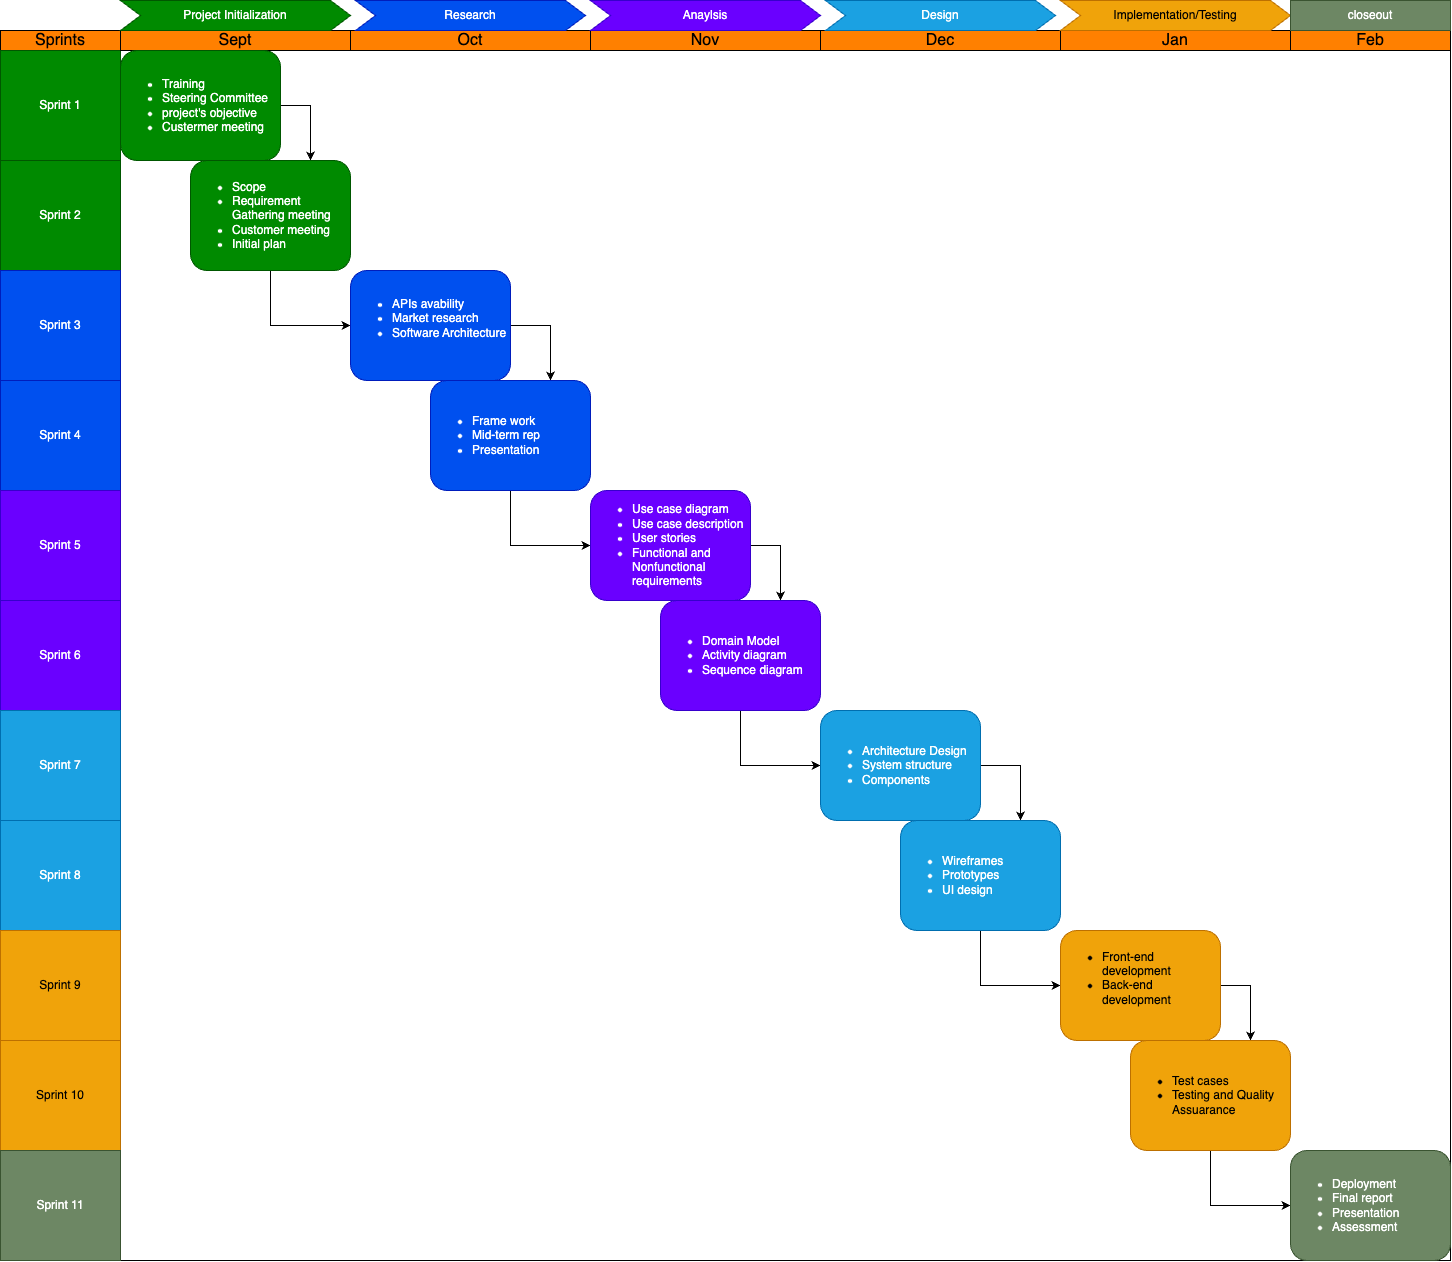

The diagram above was exported from draw.io. Its source (the exported page's mxGraphModel, read from the mxfile embedded in the PNG):
<mxGraphModel dx="1803" dy="2271" grid="1" gridSize="10" guides="1" tooltips="1" connect="1" arrows="1" fold="1" page="1" pageScale="1" pageWidth="827" pageHeight="1169" math="0" shadow="0">
  <root>
    <mxCell id="0" />
    <mxCell id="1" parent="0" />
    <mxCell id="gMpD6ZS7oLatShM42ITX-1" value="" style="rounded=0;whiteSpace=wrap;html=1;fillColor=none;" vertex="1" parent="1">
      <mxGeometry x="80" y="-140" width="1450" height="1230" as="geometry" />
    </mxCell>
    <mxCell id="gMpD6ZS7oLatShM42ITX-2" value="Sprints" style="rounded=0;whiteSpace=wrap;html=1;fillColor=#FF8000;strokeColor=default;gradientColor=none;fontSize=16;labelBackgroundColor=none;" vertex="1" parent="1">
      <mxGeometry x="80" y="-140" width="120" height="20" as="geometry" />
    </mxCell>
    <mxCell id="gMpD6ZS7oLatShM42ITX-3" value="Sprint 1" style="rounded=0;whiteSpace=wrap;html=1;fillColor=#008a00;fontColor=#ffffff;strokeColor=#005700;" vertex="1" parent="1">
      <mxGeometry x="80" y="-120" width="120" height="110" as="geometry" />
    </mxCell>
    <mxCell id="gMpD6ZS7oLatShM42ITX-4" value="Sprint 2" style="rounded=0;whiteSpace=wrap;html=1;fillColor=#008a00;fontColor=#ffffff;strokeColor=#005700;" vertex="1" parent="1">
      <mxGeometry x="80" y="-10" width="120" height="110" as="geometry" />
    </mxCell>
    <mxCell id="gMpD6ZS7oLatShM42ITX-5" value="Sprint 3" style="rounded=0;whiteSpace=wrap;html=1;fillColor=#0050ef;fontColor=#ffffff;strokeColor=#001DBC;" vertex="1" parent="1">
      <mxGeometry x="80" y="100" width="120" height="110" as="geometry" />
    </mxCell>
    <mxCell id="gMpD6ZS7oLatShM42ITX-6" value="Sprint 4" style="rounded=0;whiteSpace=wrap;html=1;fillColor=#0050ef;fontColor=#ffffff;strokeColor=#001DBC;" vertex="1" parent="1">
      <mxGeometry x="80" y="210" width="120" height="110" as="geometry" />
    </mxCell>
    <mxCell id="gMpD6ZS7oLatShM42ITX-7" value="Sprint 5" style="rounded=0;whiteSpace=wrap;html=1;fillColor=#6a00ff;fontColor=#ffffff;strokeColor=#3700CC;" vertex="1" parent="1">
      <mxGeometry x="80" y="320" width="120" height="110" as="geometry" />
    </mxCell>
    <mxCell id="gMpD6ZS7oLatShM42ITX-8" value="Sprint 6" style="rounded=0;whiteSpace=wrap;html=1;fillColor=#6a00ff;fontColor=#ffffff;strokeColor=#3700CC;" vertex="1" parent="1">
      <mxGeometry x="80" y="430" width="120" height="110" as="geometry" />
    </mxCell>
    <mxCell id="gMpD6ZS7oLatShM42ITX-9" value="Sept" style="rounded=0;whiteSpace=wrap;html=1;fillColor=#FF8000;strokeColor=default;gradientColor=none;fontSize=16;labelBackgroundColor=none;" vertex="1" parent="1">
      <mxGeometry x="200" y="-140" width="230" height="20" as="geometry" />
    </mxCell>
    <mxCell id="gMpD6ZS7oLatShM42ITX-10" value="Oct" style="rounded=0;whiteSpace=wrap;html=1;fillColor=#FF8000;strokeColor=default;gradientColor=none;fontSize=16;labelBackgroundColor=none;" vertex="1" parent="1">
      <mxGeometry x="430" y="-140" width="240" height="20" as="geometry" />
    </mxCell>
    <mxCell id="gMpD6ZS7oLatShM42ITX-11" value="&lt;font color=&quot;#000000&quot;&gt;Nov&lt;/font&gt;" style="rounded=0;whiteSpace=wrap;html=1;fillColor=#FF8000;strokeColor=default;fontColor=#ffffff;fontSize=16;labelBackgroundColor=none;" vertex="1" parent="1">
      <mxGeometry x="670" y="-140" width="230" height="20" as="geometry" />
    </mxCell>
    <mxCell id="gMpD6ZS7oLatShM42ITX-12" value="Dec" style="rounded=0;whiteSpace=wrap;html=1;fillColor=#FF8000;strokeColor=default;gradientColor=none;fontSize=16;labelBackgroundColor=none;" vertex="1" parent="1">
      <mxGeometry x="900" y="-140" width="240" height="20" as="geometry" />
    </mxCell>
    <mxCell id="gMpD6ZS7oLatShM42ITX-13" value="Jan" style="rounded=0;whiteSpace=wrap;html=1;fillColor=#FF8000;strokeColor=default;gradientColor=none;fontSize=16;labelBackgroundColor=none;" vertex="1" parent="1">
      <mxGeometry x="1140" y="-140" width="230" height="20" as="geometry" />
    </mxCell>
    <mxCell id="gMpD6ZS7oLatShM42ITX-14" value="Feb" style="rounded=0;whiteSpace=wrap;html=1;fillColor=#FF8000;strokeColor=default;gradientColor=none;fontSize=16;labelBackgroundColor=none;" vertex="1" parent="1">
      <mxGeometry x="1370" y="-140" width="160" height="20" as="geometry" />
    </mxCell>
    <mxCell id="gMpD6ZS7oLatShM42ITX-15" value="Sprint 7" style="rounded=0;whiteSpace=wrap;html=1;fillColor=#1ba1e2;fontColor=#ffffff;strokeColor=#006EAF;" vertex="1" parent="1">
      <mxGeometry x="80" y="540" width="120" height="110" as="geometry" />
    </mxCell>
    <mxCell id="gMpD6ZS7oLatShM42ITX-16" value="Sprint 8" style="rounded=0;whiteSpace=wrap;html=1;fillColor=#1ba1e2;fontColor=#ffffff;strokeColor=#006EAF;" vertex="1" parent="1">
      <mxGeometry x="80" y="650" width="120" height="110" as="geometry" />
    </mxCell>
    <mxCell id="gMpD6ZS7oLatShM42ITX-17" value="Sprint 9" style="rounded=0;whiteSpace=wrap;html=1;fillColor=#f0a30a;fontColor=#000000;strokeColor=#BD7000;" vertex="1" parent="1">
      <mxGeometry x="80" y="760" width="120" height="110" as="geometry" />
    </mxCell>
    <mxCell id="gMpD6ZS7oLatShM42ITX-18" value="Sprint 10" style="rounded=0;whiteSpace=wrap;html=1;fillColor=#f0a30a;fontColor=#000000;strokeColor=#BD7000;" vertex="1" parent="1">
      <mxGeometry x="80" y="870" width="120" height="110" as="geometry" />
    </mxCell>
    <mxCell id="gMpD6ZS7oLatShM42ITX-19" value="Sprint 11" style="rounded=0;whiteSpace=wrap;html=1;fillColor=#6d8764;fontColor=#ffffff;strokeColor=#3A5431;" vertex="1" parent="1">
      <mxGeometry x="80" y="980" width="120" height="110" as="geometry" />
    </mxCell>
    <mxCell id="67rH8mEJefGiHxY1LrHT-1" style="edgeStyle=orthogonalEdgeStyle;rounded=0;orthogonalLoop=1;jettySize=auto;html=1;exitX=1;exitY=0.5;exitDx=0;exitDy=0;entryX=0.75;entryY=0;entryDx=0;entryDy=0;" edge="1" parent="1" source="gMpD6ZS7oLatShM42ITX-25" target="SicwFfjrE7hz2VkYL5tD-12">
      <mxGeometry relative="1" as="geometry" />
    </mxCell>
    <mxCell id="gMpD6ZS7oLatShM42ITX-25" value="&lt;div&gt;&lt;ul&gt;&lt;li&gt;Training&amp;nbsp;&lt;/li&gt;&lt;li&gt;Steering Committee&lt;/li&gt;&lt;li&gt;project's objective&lt;/li&gt;&lt;li&gt;Custermer meeting&lt;/li&gt;&lt;/ul&gt;&lt;/div&gt;" style="rounded=1;whiteSpace=wrap;html=1;align=left;fillColor=#008a00;fontColor=#ffffff;strokeColor=#005700;" vertex="1" parent="1">
      <mxGeometry x="200" y="-120" width="160" height="110" as="geometry" />
    </mxCell>
    <mxCell id="67rH8mEJefGiHxY1LrHT-2" style="edgeStyle=orthogonalEdgeStyle;rounded=0;orthogonalLoop=1;jettySize=auto;html=1;exitX=0.5;exitY=1;exitDx=0;exitDy=0;entryX=0;entryY=0.5;entryDx=0;entryDy=0;" edge="1" parent="1" source="SicwFfjrE7hz2VkYL5tD-12" target="SicwFfjrE7hz2VkYL5tD-13">
      <mxGeometry relative="1" as="geometry" />
    </mxCell>
    <mxCell id="SicwFfjrE7hz2VkYL5tD-12" value="&lt;div&gt;&lt;ul&gt;&lt;li&gt;Scope&lt;/li&gt;&lt;li&gt;Requirement Gathering meeting&lt;/li&gt;&lt;li&gt;Customer meeting&lt;/li&gt;&lt;li&gt;Initial plan&lt;/li&gt;&lt;/ul&gt;&lt;/div&gt;" style="rounded=1;whiteSpace=wrap;html=1;align=left;fillColor=#008a00;fontColor=#ffffff;strokeColor=#005700;" vertex="1" parent="1">
      <mxGeometry x="270" y="-10" width="160" height="110" as="geometry" />
    </mxCell>
    <mxCell id="67rH8mEJefGiHxY1LrHT-3" style="edgeStyle=orthogonalEdgeStyle;rounded=0;orthogonalLoop=1;jettySize=auto;html=1;exitX=1;exitY=0.5;exitDx=0;exitDy=0;entryX=0.75;entryY=0;entryDx=0;entryDy=0;" edge="1" parent="1" source="SicwFfjrE7hz2VkYL5tD-13" target="SicwFfjrE7hz2VkYL5tD-14">
      <mxGeometry relative="1" as="geometry" />
    </mxCell>
    <mxCell id="SicwFfjrE7hz2VkYL5tD-13" value="&lt;div&gt;&lt;ul&gt;&lt;li&gt;APIs avability&lt;/li&gt;&lt;li&gt;Market research&lt;/li&gt;&lt;li&gt;Software Architecture&lt;/li&gt;&lt;/ul&gt;&lt;/div&gt;&lt;div&gt;&lt;br&gt;&lt;/div&gt;" style="rounded=1;whiteSpace=wrap;html=1;align=left;fillColor=#0050ef;fontColor=#ffffff;strokeColor=#001DBC;" vertex="1" parent="1">
      <mxGeometry x="430" y="100" width="160" height="110" as="geometry" />
    </mxCell>
    <mxCell id="67rH8mEJefGiHxY1LrHT-4" style="edgeStyle=orthogonalEdgeStyle;rounded=0;orthogonalLoop=1;jettySize=auto;html=1;exitX=0.5;exitY=1;exitDx=0;exitDy=0;entryX=0;entryY=0.5;entryDx=0;entryDy=0;" edge="1" parent="1" source="SicwFfjrE7hz2VkYL5tD-14" target="SicwFfjrE7hz2VkYL5tD-15">
      <mxGeometry relative="1" as="geometry" />
    </mxCell>
    <mxCell id="SicwFfjrE7hz2VkYL5tD-14" value="&lt;div&gt;&lt;ul&gt;&lt;li&gt;Frame work&lt;/li&gt;&lt;li&gt;Mid-term rep&lt;/li&gt;&lt;li&gt;Presentation&lt;/li&gt;&lt;/ul&gt;&lt;/div&gt;" style="rounded=1;whiteSpace=wrap;html=1;align=left;fillColor=#0050ef;fontColor=#ffffff;strokeColor=#001DBC;" vertex="1" parent="1">
      <mxGeometry x="510" y="210" width="160" height="110" as="geometry" />
    </mxCell>
    <mxCell id="67rH8mEJefGiHxY1LrHT-5" style="edgeStyle=orthogonalEdgeStyle;rounded=0;orthogonalLoop=1;jettySize=auto;html=1;exitX=1;exitY=0.5;exitDx=0;exitDy=0;entryX=0.75;entryY=0;entryDx=0;entryDy=0;" edge="1" parent="1" source="SicwFfjrE7hz2VkYL5tD-15" target="SicwFfjrE7hz2VkYL5tD-16">
      <mxGeometry relative="1" as="geometry" />
    </mxCell>
    <mxCell id="SicwFfjrE7hz2VkYL5tD-15" value="&lt;div&gt;&lt;ul&gt;&lt;li&gt;Use case diagram&lt;/li&gt;&lt;li&gt;Use case description&lt;/li&gt;&lt;li&gt;User stories&lt;/li&gt;&lt;li&gt;Functional and Nonfunctional requirements&lt;/li&gt;&lt;/ul&gt;&lt;/div&gt;" style="rounded=1;whiteSpace=wrap;html=1;align=left;fillColor=#6a00ff;fontColor=#ffffff;strokeColor=#3700CC;" vertex="1" parent="1">
      <mxGeometry x="670" y="320" width="160" height="110" as="geometry" />
    </mxCell>
    <mxCell id="67rH8mEJefGiHxY1LrHT-6" style="edgeStyle=orthogonalEdgeStyle;rounded=0;orthogonalLoop=1;jettySize=auto;html=1;exitX=0.5;exitY=1;exitDx=0;exitDy=0;entryX=0;entryY=0.5;entryDx=0;entryDy=0;" edge="1" parent="1" source="SicwFfjrE7hz2VkYL5tD-16" target="SicwFfjrE7hz2VkYL5tD-17">
      <mxGeometry relative="1" as="geometry" />
    </mxCell>
    <mxCell id="SicwFfjrE7hz2VkYL5tD-16" value="&lt;div&gt;&lt;ul&gt;&lt;li&gt;Domain Model&lt;/li&gt;&lt;li&gt;Activity diagram&lt;/li&gt;&lt;li&gt;Sequence diagram&lt;/li&gt;&lt;/ul&gt;&lt;/div&gt;" style="rounded=1;whiteSpace=wrap;html=1;align=left;fillColor=#6a00ff;fontColor=#ffffff;strokeColor=#3700CC;" vertex="1" parent="1">
      <mxGeometry x="740" y="430" width="160" height="110" as="geometry" />
    </mxCell>
    <mxCell id="67rH8mEJefGiHxY1LrHT-7" style="edgeStyle=orthogonalEdgeStyle;rounded=0;orthogonalLoop=1;jettySize=auto;html=1;exitX=1;exitY=0.5;exitDx=0;exitDy=0;entryX=0.75;entryY=0;entryDx=0;entryDy=0;" edge="1" parent="1" source="SicwFfjrE7hz2VkYL5tD-17" target="SicwFfjrE7hz2VkYL5tD-18">
      <mxGeometry relative="1" as="geometry" />
    </mxCell>
    <mxCell id="SicwFfjrE7hz2VkYL5tD-17" value="&lt;div&gt;&lt;ul&gt;&lt;li&gt;Architecture Design&lt;/li&gt;&lt;li&gt;System structure&lt;/li&gt;&lt;li&gt;Components&lt;/li&gt;&lt;/ul&gt;&lt;/div&gt;" style="rounded=1;whiteSpace=wrap;html=1;align=left;fillColor=#1ba1e2;fontColor=#ffffff;strokeColor=#006EAF;" vertex="1" parent="1">
      <mxGeometry x="900" y="540" width="160" height="110" as="geometry" />
    </mxCell>
    <mxCell id="67rH8mEJefGiHxY1LrHT-8" style="edgeStyle=orthogonalEdgeStyle;rounded=0;orthogonalLoop=1;jettySize=auto;html=1;entryX=0;entryY=0.5;entryDx=0;entryDy=0;" edge="1" parent="1" source="SicwFfjrE7hz2VkYL5tD-18" target="SicwFfjrE7hz2VkYL5tD-19">
      <mxGeometry relative="1" as="geometry" />
    </mxCell>
    <mxCell id="SicwFfjrE7hz2VkYL5tD-18" value="&lt;div&gt;&lt;ul&gt;&lt;li&gt;Wireframes&lt;/li&gt;&lt;li&gt;Prototypes&lt;/li&gt;&lt;li&gt;UI design&lt;/li&gt;&lt;/ul&gt;&lt;/div&gt;" style="rounded=1;whiteSpace=wrap;html=1;align=left;fillColor=#1ba1e2;fontColor=#ffffff;strokeColor=#006EAF;" vertex="1" parent="1">
      <mxGeometry x="980" y="650" width="160" height="110" as="geometry" />
    </mxCell>
    <mxCell id="67rH8mEJefGiHxY1LrHT-9" style="edgeStyle=orthogonalEdgeStyle;rounded=0;orthogonalLoop=1;jettySize=auto;html=1;exitX=1;exitY=0.5;exitDx=0;exitDy=0;entryX=0.75;entryY=0;entryDx=0;entryDy=0;" edge="1" parent="1" source="SicwFfjrE7hz2VkYL5tD-19" target="SicwFfjrE7hz2VkYL5tD-20">
      <mxGeometry relative="1" as="geometry" />
    </mxCell>
    <mxCell id="SicwFfjrE7hz2VkYL5tD-19" value="&lt;div&gt;&lt;ul&gt;&lt;li&gt;Front-end development&lt;/li&gt;&lt;li&gt;Back-end development&lt;/li&gt;&lt;/ul&gt;&lt;/div&gt;&lt;div&gt;&lt;br&gt;&lt;/div&gt;" style="rounded=1;whiteSpace=wrap;html=1;align=left;fillColor=#f0a30a;fontColor=#000000;strokeColor=#BD7000;" vertex="1" parent="1">
      <mxGeometry x="1140" y="760" width="160" height="110" as="geometry" />
    </mxCell>
    <mxCell id="67rH8mEJefGiHxY1LrHT-10" style="edgeStyle=orthogonalEdgeStyle;rounded=0;orthogonalLoop=1;jettySize=auto;html=1;exitX=0.5;exitY=1;exitDx=0;exitDy=0;entryX=0;entryY=0.5;entryDx=0;entryDy=0;" edge="1" parent="1" source="SicwFfjrE7hz2VkYL5tD-20" target="SicwFfjrE7hz2VkYL5tD-21">
      <mxGeometry relative="1" as="geometry" />
    </mxCell>
    <mxCell id="SicwFfjrE7hz2VkYL5tD-20" value="&lt;div&gt;&lt;ul&gt;&lt;li&gt;Test cases&lt;/li&gt;&lt;li&gt;Testing and Quality Assuarance&lt;/li&gt;&lt;/ul&gt;&lt;/div&gt;" style="rounded=1;whiteSpace=wrap;html=1;align=left;fillColor=#f0a30a;fontColor=#000000;strokeColor=#BD7000;" vertex="1" parent="1">
      <mxGeometry x="1210" y="870" width="160" height="110" as="geometry" />
    </mxCell>
    <mxCell id="SicwFfjrE7hz2VkYL5tD-21" value="&lt;div&gt;&lt;ul&gt;&lt;li&gt;Deployment&lt;/li&gt;&lt;li&gt;Final report&lt;br&gt;&lt;/li&gt;&lt;li&gt;Presentation&lt;/li&gt;&lt;li&gt;Assessment&lt;/li&gt;&lt;/ul&gt;&lt;/div&gt;" style="rounded=1;whiteSpace=wrap;html=1;align=left;fillColor=#6d8764;fontColor=#ffffff;strokeColor=#3A5431;" vertex="1" parent="1">
      <mxGeometry x="1370" y="980" width="160" height="110" as="geometry" />
    </mxCell>
    <mxCell id="SicwFfjrE7hz2VkYL5tD-31" value="Project Initialization" style="shape=step;perimeter=stepPerimeter;whiteSpace=wrap;html=1;fixedSize=1;size=20;fillColor=#008a00;fontColor=#ffffff;strokeColor=#005700;" vertex="1" parent="1">
      <mxGeometry x="200" y="-170" width="230" height="30" as="geometry" />
    </mxCell>
    <mxCell id="SicwFfjrE7hz2VkYL5tD-32" value="Research" style="shape=step;perimeter=stepPerimeter;whiteSpace=wrap;html=1;fixedSize=1;size=20;fillColor=#0050ef;fontColor=#ffffff;strokeColor=#001DBC;" vertex="1" parent="1">
      <mxGeometry x="435" y="-170" width="230" height="30" as="geometry" />
    </mxCell>
    <mxCell id="SicwFfjrE7hz2VkYL5tD-33" value="Anaylsis" style="shape=step;perimeter=stepPerimeter;whiteSpace=wrap;html=1;fixedSize=1;size=20;fillColor=#6a00ff;fontColor=#ffffff;strokeColor=#3700CC;" vertex="1" parent="1">
      <mxGeometry x="670" y="-170" width="230" height="30" as="geometry" />
    </mxCell>
    <mxCell id="SicwFfjrE7hz2VkYL5tD-34" value="Design" style="shape=step;perimeter=stepPerimeter;whiteSpace=wrap;html=1;fixedSize=1;size=20;fillColor=#1ba1e2;fontColor=#ffffff;strokeColor=#006EAF;" vertex="1" parent="1">
      <mxGeometry x="905" y="-170" width="230" height="30" as="geometry" />
    </mxCell>
    <mxCell id="SicwFfjrE7hz2VkYL5tD-35" value="Implementation/Testing" style="shape=step;perimeter=stepPerimeter;whiteSpace=wrap;html=1;fixedSize=1;size=20;fillColor=#f0a30a;fontColor=#000000;strokeColor=#BD7000;" vertex="1" parent="1">
      <mxGeometry x="1140" y="-170" width="230" height="30" as="geometry" />
    </mxCell>
    <mxCell id="SicwFfjrE7hz2VkYL5tD-36" value="closeout" style="shape=step;perimeter=stepPerimeter;whiteSpace=wrap;html=1;fixedSize=1;size=4.547473508864641e-13;fillColor=#6d8764;fontColor=#ffffff;strokeColor=#3A5431;" vertex="1" parent="1">
      <mxGeometry x="1370" y="-170" width="160" height="30" as="geometry" />
    </mxCell>
  </root>
</mxGraphModel>